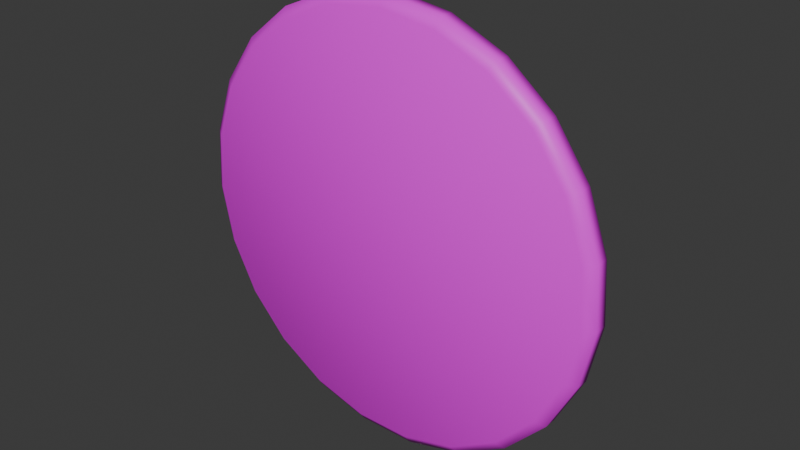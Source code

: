 # Source: hoshinikannbatti3.blend  (saved by Blender 4.2.66; exported with 4.5.12 LTS)
import bpy
from mathutils import Matrix  # noqa: F401  (used for matrix-valued properties, if any)

bpy.ops.wm.read_factory_settings(use_empty=True)
scene = bpy.context.scene
scene.name = 'Scene'

# ---- collections
col_collection = bpy.data.collections.new('Collection'); scene.collection.children.link(col_collection)

# ---- images (referenced by path relative to the original .blend; pixels are not part of the script)
import os
ASSET_DIR = os.environ.get("B2B_ASSET_DIR", "")  # directory of the original .blend (textures are referenced by path, not embedded)
HERE = os.path.dirname(os.path.abspath(__file__))  # packed textures are extracted next to this script under _unpacked/

def load_image(name, relpath, width, height, colorspace="sRGB"):
    """Load a texture the original file referenced (path relative to the .blend, or extracted next to this script)."""
    p = next((c for c in (os.path.join(HERE, relpath), os.path.join(ASSET_DIR, relpath)) if relpath and os.path.exists(c)), "")
    if p:
        img = bpy.data.images.load(p, check_existing=True)
        img.name = name
    else:  # same state as the original file: an image datablock whose file is absent (Cycles renders it pink)
        img = bpy.data.images.new(name, width, height)
        img.source = "FILE"
        img.filepath = "//" + (relpath or name)
    img.colorspace_settings.name = colorspace
    return img
img_texture_hoshinikanbatti = load_image('texture_hoshinikanbatti', 'texture_hoshinokanbatti.png', 1024, 1024, 'sRGB')

# ---- materials (node trees are filled in below, after node groups)
mat_material_hoshinikanbatti = bpy.data.materials.new('Material_hoshinikanbatti')

# ---- material node trees
mat_material_hoshinikanbatti.use_nodes = True; mat_material_hoshinikanbatti.node_tree.nodes.clear()
_N = mat_material_hoshinikanbatti.node_tree.nodes; _L = mat_material_hoshinikanbatti.node_tree.links
n0 = _N.new('ShaderNodeBsdfPrincipled'); n0.name = 'Principled BSDF'; n0.location = (10, 300)
n1 = _N.new('ShaderNodeOutputMaterial'); n1.name = 'Material Output'; n1.location = (300, 300)
n2 = _N.new('ShaderNodeTexImage'); n2.name = 'Image Texture'; n2.location = (-280, 275)
n2.image = img_texture_hoshinikanbatti
_L.new(n0.outputs[0], n1.inputs[0])
_L.new(n2.outputs[0], n0.inputs[0])
n1.is_active_output = True

# ---- world
world_world = bpy.data.worlds.new('World'); scene.world = world_world
world_world.use_nodes = True; world_world.node_tree.nodes.clear()
_N = world_world.node_tree.nodes; _L = world_world.node_tree.links
n0 = _N.new('ShaderNodeOutputWorld'); n0.name = 'World Output'; n0.location = (300, 300)
n1 = _N.new('ShaderNodeBackground'); n1.name = 'Background'; n1.location = (10, 300)
n1.inputs[0].default_value = (0.05088, 0.05088, 0.05088, 1.0)
_L.new(n1.outputs[0], n0.inputs[0])
n0.is_active_output = True
world_world.color = (0.05088, 0.05088, 0.05088)
world_world.sun_shadow_jitter_overblur = 0.0

# ---- meshes
me_cylinder = bpy.data.meshes.new('Cylinder')
me_cylinder.from_pydata([(1.468e-19, 0.1507, 0.005376), (1.468e-19, 0.1507, 0.01403), (0.04047, 0.1451, 0.005376), (0.04047, 0.1451, 0.01403), (0.07794, 0.1288, 0.005376), (0.07794, 0.1288, 0.01403), (0.1096, 0.1031, 0.005376), (0.1096, 0.1031, 0.01403), (0.1332, 0.06968, 0.005376), (0.1332, 0.06968, 0.01403), (0.1469, 0.03119, 0.005376), (0.1469, 0.03119, 0.01403), (0.1497, -0.009566, 0.005376), (0.1497, -0.009566, 0.01403), (0.1413, -0.04956, 0.005376), (0.1413, -0.04956, 0.01403), (0.1225, -0.08583, 0.005376), (0.1225, -0.08583, 0.01403), (0.09466, -0.1157, 0.005376), (0.09466, -0.1157, 0.01403), (0.05976, -0.1369, 0.005376), (0.05976, -0.1369, 0.01403), (0.02043, -0.1479, 0.005376), (0.02043, -0.1479, 0.01403), (-0.02043, -0.1479, 0.005376), (-0.02043, -0.1479, 0.01403), (-0.05976, -0.1369, 0.005376), (-0.05976, -0.1369, 0.01403), (-0.09466, -0.1157, 0.005376), (-0.09466, -0.1157, 0.01403), (-0.1225, -0.08583, 0.005376), (-0.1225, -0.08583, 0.01403), (-0.1413, -0.04956, 0.005376), (-0.1413, -0.04956, 0.01403), (-0.1497, -0.009566, 0.005376), (-0.1497, -0.009566, 0.01403), (-0.1469, 0.03119, 0.005376), (-0.1469, 0.03119, 0.01403), (-0.1332, 0.06968, 0.005376), (-0.1332, 0.06968, 0.01403), (-0.1096, 0.1031, 0.005376), (-0.1096, 0.1031, 0.01403), (-0.07794, 0.1288, 0.005376), (-0.07794, 0.1288, 0.01403), (-0.04047, 0.1451, 0.005376), (-0.04047, 0.1451, 0.01403), (0.03859, 0.1384, 0.01912), (6.777e-11, 0.1437, 0.01912), (0.07431, 0.1229, 0.01912), (0.1045, 0.09829, 0.01912), (0.127, 0.06647, 0.01912), (0.14, 0.02977, 0.01912), (0.1427, -0.00909, 0.01912), (0.1348, -0.04723, 0.01912), (0.1168, -0.08181, 0.01912), (0.09026, -0.1103, 0.01912), (0.05698, -0.1305, 0.01912), (0.01948, -0.141, 0.01912), (-0.01948, -0.141, 0.01912), (-0.05698, -0.1305, 0.01912), (-0.09026, -0.1103, 0.01912), (-0.1168, -0.08181, 0.01912), (-0.1348, -0.04723, 0.01912), (-0.1427, -0.00909, 0.01912), (-0.14, 0.02977, 0.01912), (-0.127, 0.06647, 0.01912), (-0.1045, 0.09829, 0.01912), (-0.07431, 0.1229, 0.01912), (-0.03859, 0.1384, 0.01912), (1.903e-09, 0.001481, 0.005381), (0.0002182, 0.001451, 0.00538), (0.0004202, 0.001364, 0.00538), (0.0005911, 0.001225, 0.005379), (0.0007181, 0.001045, 0.005378), (0.0007919, 0.0008371, 0.005377), (0.0008069, 0.0006174, 0.005375), (0.0007621, 0.0004017, 0.005374), (0.0006608, 0.0002061, 0.005373), (0.0005104, 4.516e-05, 0.005372), (0.0003222, -6.928e-05, 0.005371), (0.0001101, -0.0001287, 0.005371), (-0.0001101, -0.0001287, 0.005371), (-0.0003222, -6.928e-05, 0.005371), (-0.0005104, 4.516e-05, 0.005372), (-0.0006608, 0.0002061, 0.005373), (-0.0007621, 0.0004017, 0.005374), (-0.0008069, 0.0006174, 0.005375), (-0.0007919, 0.0008371, 0.005377), (-0.0007181, 0.001045, 0.005378), (-0.0005911, 0.001225, 0.005379), (-0.0004202, 0.001364, 0.00538), (-0.0002182, 0.001451, 0.00538), (1.916e-09, 0.001477, -0.003983), (0.0002182, 0.001447, -0.003984), (0.0004202, 0.001359, -0.003984), (0.0005911, 0.00122, -0.003985), (0.0007181, 0.00104, -0.003986), (0.0007919, 0.0008326, -0.003987), (0.0008069, 0.0006129, -0.003989), (0.0007621, 0.0003972, -0.00399), (0.0006608, 0.0002017, -0.003991), (0.0005104, 4.069e-05, -0.003992), (0.0003222, -7.376e-05, -0.003993), (0.0001101, -0.0001332, -0.003993), (-0.0001101, -0.0001332, -0.003993), (-0.0003222, -7.376e-05, -0.003993), (-0.0005104, 4.069e-05, -0.003992), (-0.0006608, 0.0002017, -0.003991), (-0.0007621, 0.0003972, -0.00399), (-0.0008069, 0.0006129, -0.003989), (-0.0007919, 0.0008326, -0.003987), (-0.0007181, 0.00104, -0.003986), (-0.0005911, 0.00122, -0.003985), (-0.0004202, 0.001359, -0.003984), (-0.0002182, 0.001447, -0.003984), (1.113e-09, 0.0215, -0.003988), (0.005621, 0.02073, -0.003988), (0.01082, 0.01847, -0.003988), (0.01523, 0.01489, -0.003988), (0.0185, 0.01026, -0.003988), (0.0204, 0.004909, -0.003988), (0.02079, -0.0007514, -0.003988), (0.01963, -0.006306, -0.003988), (0.01702, -0.01134, -0.003988), (0.01315, -0.01549, -0.003988), (0.0083, -0.01844, -0.003988), (0.002837, -0.01997, -0.003988), (-0.002837, -0.01997, -0.003988), (-0.0083, -0.01844, -0.003988), (-0.01315, -0.01549, -0.003988), (-0.01702, -0.01134, -0.003988), (-0.01963, -0.006306, -0.003988), (-0.02079, -0.0007514, -0.003988), (-0.0204, 0.004909, -0.003988), (-0.0185, 0.01026, -0.003988), (-0.01523, 0.01489, -0.003988), (-0.01082, 0.01847, -0.003988), (-0.005621, 0.02073, -0.003988), (1.142e-09, 0.0215, -0.009377), (0.005621, 0.02073, -0.009377), (0.01082, 0.01847, -0.009377), (0.01523, 0.01489, -0.009377), (0.0185, 0.01026, -0.009377), (0.0204, 0.004909, -0.009377), (0.02079, -0.0007514, -0.009377), (0.01963, -0.006306, -0.009377), (0.01702, -0.01134, -0.009377), (0.01315, -0.01549, -0.009377), (0.0083, -0.01844, -0.009377), (0.002837, -0.01997, -0.009377), (-0.002837, -0.01997, -0.009377), (-0.0083, -0.01844, -0.009377), (-0.01315, -0.01549, -0.009377), (-0.01702, -0.01134, -0.009377), (-0.01963, -0.006306, -0.009377), (-0.02079, -0.0007514, -0.009377), (-0.0204, 0.004909, -0.009377), (-0.0185, 0.01026, -0.009377), (-0.01523, 0.01489, -0.009377), (-0.01082, 0.01847, -0.009377), (-0.005621, 0.02073, -0.009377), (1.218e-09, 0.01748, -0.01349), (0.004537, 0.01686, -0.01349), (0.008738, 0.01504, -0.01349), (0.01229, 0.01215, -0.01349), (0.01493, 0.008405, -0.01349), (0.01646, 0.00409, -0.01349), (0.01678, -0.0004794, -0.01349), (0.01585, -0.004963, -0.01349), (0.01374, -0.00903, -0.01349), (0.01061, -0.01238, -0.01349), (0.0067, -0.01476, -0.01349), (0.00229, -0.01599, -0.01349), (-0.00229, -0.01599, -0.01349), (-0.0067, -0.01476, -0.01349), (-0.01061, -0.01238, -0.01349), (-0.01374, -0.00903, -0.01349), (-0.01585, -0.004963, -0.01349), (-0.01678, -0.0004794, -0.01349), (-0.01646, 0.00409, -0.01349), (-0.01493, 0.008405, -0.01349), (-0.01229, 0.01215, -0.01349), (-0.008738, 0.01504, -0.01349), (-0.004537, 0.01686, -0.01349), (1.513e-09, 0.01309, -0.01649), (0.003352, 0.01263, -0.01649), (0.006456, 0.01128, -0.01649), (0.009081, 0.009148, -0.01649), (0.01103, 0.006383, -0.01649), (0.01217, 0.003195, -0.01649), (0.0124, -0.0001813, -0.01649), (0.01171, -0.003495, -0.01649), (0.01015, -0.006499, -0.01649), (0.007842, -0.008972, -0.01649), (0.00495, -0.01073, -0.01649), (0.001692, -0.01164, -0.01649), (-0.001692, -0.01164, -0.01649), (-0.00495, -0.01073, -0.01649), (-0.007842, -0.008972, -0.01649), (-0.01015, -0.006499, -0.01649), (-0.01171, -0.003495, -0.01649), (-0.0124, -0.0001813, -0.01649), (-0.01217, 0.003195, -0.01649), (-0.01103, 0.006383, -0.01649), (-0.009081, 0.009148, -0.01649), (-0.006456, 0.01128, -0.01649), (-0.003352, 0.01263, -0.01649), (1.887e-09, 0.00929, -0.0185), (0.002327, 0.00897, -0.0185), (0.004481, 0.008034, -0.0185), (0.006303, 0.006552, -0.0185), (0.007657, 0.004633, -0.0185), (0.008444, 0.00242, -0.0185), (0.008604, 7.705e-05, -0.0185), (0.008126, -0.002223, -0.0185), (0.007046, -0.004308, -0.0185), (0.005443, -0.006024, -0.0185), (0.003436, -0.007245, -0.0185), (0.001174, -0.007878, -0.0185), (-0.001174, -0.007878, -0.0185), (-0.003436, -0.007245, -0.0185), (-0.005443, -0.006024, -0.0185), (-0.007046, -0.004308, -0.0185), (-0.008126, -0.002223, -0.0185), (-0.008604, 7.705e-05, -0.0185), (-0.008444, 0.00242, -0.0185), (-0.007657, 0.004633, -0.0185), (-0.006303, 0.006552, -0.0185), (-0.004481, 0.008034, -0.0185), (-0.002327, 0.00897, -0.0185)], [], [(0, 1, 3, 2), (2, 3, 5, 4), (4, 5, 7, 6), (6, 7, 9, 8), (8, 9, 11, 10), (10, 11, 13, 12), (12, 13, 15, 14), (14, 15, 17, 16), (16, 17, 19, 18), (18, 19, 21, 20), (20, 21, 23, 22), (22, 23, 25, 24), (24, 25, 27, 26), (26, 27, 29, 28), (28, 29, 31, 30), (30, 31, 33, 32), (32, 33, 35, 34), (34, 35, 37, 36), (36, 37, 39, 38), (38, 39, 41, 40), (40, 41, 43, 42), (39, 37, 64, 65), (42, 43, 45, 44), (44, 45, 1, 0), (26, 28, 83, 82), (46, 47, 68, 67, 66, 65, 64, 63, 62, 61, 60, 59, 58, 57, 56, 55, 54, 53, 52, 51, 50, 49, 48), (5, 3, 46, 48), (15, 13, 52, 53), (25, 23, 57, 58), (35, 33, 62, 63), (45, 43, 67, 68), (11, 9, 50, 51), (21, 19, 55, 56), (31, 29, 60, 61), (41, 39, 65, 66), (7, 5, 48, 49), (17, 15, 53, 54), (3, 1, 47, 46), (27, 25, 58, 59), (37, 35, 63, 64), (1, 45, 68, 47), (13, 11, 51, 52), (23, 21, 56, 57), (33, 31, 61, 62), (43, 41, 66, 67), (9, 7, 49, 50), (19, 17, 54, 55), (29, 27, 59, 60), (83, 84, 107, 106), (36, 38, 88, 87), (2, 4, 71, 70), (12, 14, 76, 75), (22, 24, 81, 80), (32, 34, 86, 85), (42, 44, 91, 90), (8, 10, 74, 73), (18, 20, 79, 78), (28, 30, 84, 83), (38, 40, 89, 88), (4, 6, 72, 71), (14, 16, 77, 76), (0, 2, 70, 69), (24, 26, 82, 81), (34, 36, 87, 86), (44, 0, 69, 91), (10, 12, 75, 74), (20, 22, 80, 79), (30, 32, 85, 84), (40, 42, 90, 89), (6, 8, 73, 72), (16, 18, 78, 77), (97, 98, 121, 120), (76, 77, 100, 99), (91, 69, 92, 114), (69, 70, 93, 92), (84, 85, 108, 107), (77, 78, 101, 100), (70, 71, 94, 93), (85, 86, 109, 108), (78, 79, 102, 101), (71, 72, 95, 94), (86, 87, 110, 109), (79, 80, 103, 102), (72, 73, 96, 95), (87, 88, 111, 110), (80, 81, 104, 103), (73, 74, 97, 96), (88, 89, 112, 111), (81, 82, 105, 104), (74, 75, 98, 97), (89, 90, 113, 112), (82, 83, 106, 105), (75, 76, 99, 98), (90, 91, 114, 113), (133, 134, 157, 156), (112, 113, 136, 135), (105, 106, 129, 128), (98, 99, 122, 121), (113, 114, 137, 136), (106, 107, 130, 129), (99, 100, 123, 122), (114, 92, 115, 137), (92, 93, 116, 115), (107, 108, 131, 130), (100, 101, 124, 123), (93, 94, 117, 116), (108, 109, 132, 131), (101, 102, 125, 124), (94, 95, 118, 117), (109, 110, 133, 132), (102, 103, 126, 125), (95, 96, 119, 118), (110, 111, 134, 133), (103, 104, 127, 126), (96, 97, 120, 119), (111, 112, 135, 134), (104, 105, 128, 127), (147, 148, 171, 170), (126, 127, 150, 149), (119, 120, 143, 142), (134, 135, 158, 157), (127, 128, 151, 150), (120, 121, 144, 143), (135, 136, 159, 158), (128, 129, 152, 151), (121, 122, 145, 144), (136, 137, 160, 159), (129, 130, 153, 152), (122, 123, 146, 145), (137, 115, 138, 160), (115, 116, 139, 138), (130, 131, 154, 153), (123, 124, 147, 146), (116, 117, 140, 139), (131, 132, 155, 154), (124, 125, 148, 147), (117, 118, 141, 140), (132, 133, 156, 155), (125, 126, 149, 148), (118, 119, 142, 141), (161, 162, 185, 184), (140, 141, 164, 163), (155, 156, 179, 178), (148, 149, 172, 171), (141, 142, 165, 164), (156, 157, 180, 179), (149, 150, 173, 172), (142, 143, 166, 165), (157, 158, 181, 180), (150, 151, 174, 173), (143, 144, 167, 166), (158, 159, 182, 181), (151, 152, 175, 174), (144, 145, 168, 167), (159, 160, 183, 182), (152, 153, 176, 175), (145, 146, 169, 168), (160, 138, 161, 183), (138, 139, 162, 161), (153, 154, 177, 176), (146, 147, 170, 169), (139, 140, 163, 162), (154, 155, 178, 177), (190, 191, 214, 213), (176, 177, 200, 199), (169, 170, 193, 192), (162, 163, 186, 185), (177, 178, 201, 200), (170, 171, 194, 193), (163, 164, 187, 186), (178, 179, 202, 201), (171, 172, 195, 194), (164, 165, 188, 187), (179, 180, 203, 202), (172, 173, 196, 195), (165, 166, 189, 188), (180, 181, 204, 203), (173, 174, 197, 196), (166, 167, 190, 189), (181, 182, 205, 204), (174, 175, 198, 197), (167, 168, 191, 190), (182, 183, 206, 205), (175, 176, 199, 198), (168, 169, 192, 191), (183, 161, 184, 206), (207, 208, 209, 210, 211, 212, 213, 214, 215, 216, 217, 218, 219, 220, 221, 222, 223, 224, 225, 226, 227, 228, 229), (205, 206, 229, 228), (198, 199, 222, 221), (191, 192, 215, 214), (206, 184, 207, 229), (184, 185, 208, 207), (199, 200, 223, 222), (192, 193, 216, 215), (185, 186, 209, 208), (200, 201, 224, 223), (193, 194, 217, 216), (186, 187, 210, 209), (201, 202, 225, 224), (194, 195, 218, 217), (187, 188, 211, 210), (202, 203, 226, 225), (195, 196, 219, 218), (188, 189, 212, 211), (203, 204, 227, 226), (196, 197, 220, 219), (189, 190, 213, 212), (204, 205, 228, 227), (197, 198, 221, 220)])
me_cylinder.polygons.foreach_set('use_smooth', [1, 1, 1, 1, 1, 1, 1, 1, 1, 1, 1, 1, 1, 1, 1, 1, 1, 1, 1, 1, 1, 1, 1, 1, 1, 1, 1, 1, 1, 1, 1, 1, 1, 1, 1, 1, 1, 1, 1, 1, 1, 1, 1, 1, 1, 1, 1, 1, 1, 1, 1, 1, 1, 1, 1, 1, 1, 1, 1, 1, 1, 1, 1, 1, 1, 1, 1, 1, 1, 1, 1, 1, 1, 1, 1, 1, 1, 1, 1, 1, 1, 1, 1, 1, 1, 1, 1, 1, 1, 1, 1, 1, 1, 1, 1, 1, 1, 1, 1, 1, 1, 1, 1, 1, 1, 1, 1, 1, 1, 1, 1, 1, 1, 1, 1, 1, 1, 1, 1, 1, 1, 1, 1, 1, 1, 1, 1, 1, 1, 1, 1, 1, 1, 1, 1, 1, 1, 1, 1, 1, 1, 1, 1, 1, 1, 1, 1, 1, 1, 1, 1, 1, 1, 1, 1, 1, 1, 1, 1, 1, 1, 1, 1, 1, 1, 1, 1, 1, 1, 1, 1, 1, 1, 1, 1, 1, 1, 1, 1, 1, 1, 1, 1, 1, 1, 1, 0, 1, 1, 1, 1, 1, 1, 1, 1, 1, 1, 1, 1, 1, 1, 1, 1, 1, 1, 1, 1, 1, 1])
_uv = me_cylinder.uv_layers.new(name='UVMap')
_uv.uv.foreach_set('vector', [0.3509, 0.6204, 0.3391, 0.6188, 0.3433, 0.5633, 0.3557, 0.5637, 0.3557, 0.5637, 0.3433, 0.5633, 0.3414, 0.5056, 0.3542, 0.5045, 0.3542, 0.5045, 0.3414, 0.5056, 0.3329, 0.4461, 0.346, 0.4436, 0.346, 0.4436, 0.3329, 0.4461, 0.3173, 0.3856, 0.3306, 0.3815, 0.3306, 0.3815, 0.3173, 0.3856, 0.2945, 0.3248, 0.3077, 0.3191, 0.3077, 0.3191, 0.2945, 0.3248, 0.264, 0.2646, 0.277, 0.2572, 0.277, 0.2572, 0.264, 0.2646, 0.2258, 0.2058, 0.2383, 0.1968, 0.2383, 0.1968, 0.2258, 0.2058, 0.1805, 0.1505, 0.1921, 0.1401, 0.1921, 0.1401, 0.1805, 0.1505, 0.1295, 0.1005, 0.14, 0.08871, 0.14, 0.08871, 0.1295, 0.1005, 0.07237, 0.05515, 0.08182, 0.04199, 0.08182, 0.04199, 0.07237, 0.05515, 0.007423, 0.01445, 0.01647, 0.0001632, 0.002346, 0.9998, 0.000803, 0.9919, 0.03797, 0.9847, 0.03989, 0.9926, 0.03989, 0.9926, 0.03797, 0.9847, 0.07405, 0.9736, 0.0769, 0.9815, 0.0769, 0.9815, 0.07405, 0.9736, 0.1101, 0.958, 0.1139, 0.9658, 0.1139, 0.9658, 0.1101, 0.958, 0.1455, 0.9378, 0.1504, 0.9454, 0.1504, 0.9454, 0.1455, 0.9378, 0.1799, 0.9129, 0.1857, 0.9203, 0.1857, 0.9203, 0.1799, 0.9129, 0.2125, 0.8834, 0.2194, 0.8903, 0.2194, 0.8903, 0.2125, 0.8834, 0.243, 0.8491, 0.2509, 0.8555, 0.2509, 0.8555, 0.243, 0.8491, 0.2706, 0.8103, 0.2795, 0.816, 0.2795, 0.816, 0.2706, 0.8103, 0.2948, 0.7671, 0.3045, 0.772, 0.3045, 0.772, 0.2948, 0.7671, 0.3143, 0.7206, 0.3248, 0.7245, 0.2706, 0.8103, 0.243, 0.8491, 0.235, 0.8429, 0.2616, 0.8047, 0.3248, 0.7245, 0.3143, 0.7206, 0.3293, 0.6714, 0.3404, 0.6742, 0.3404, 0.6742, 0.3293, 0.6714, 0.3391, 0.6188, 0.3509, 0.6204, 0.6469, 0.4432, 0.5892, 0.4432, 0.616, 0.2482, 0.6201, 0.2482, 0.8205, 0.991, 0.7543, 1.0, 0.688, 0.9913, 0.6265, 0.9648, 0.5746, 0.9227, 0.5358, 0.8681, 0.5133, 0.8051, 0.5086, 0.7384, 0.522, 0.6729, 0.5527, 0.6134, 0.5982, 0.5644, 0.6553, 0.5295, 0.7197, 0.5113, 0.7866, 0.5111, 0.8511, 0.529, 0.9083, 0.5637, 0.9541, 0.6125, 0.985, 0.6718, 0.9988, 0.7373, 0.9944, 0.804, 0.9721, 0.8671, 0.9336, 0.9219, 0.8818, 0.9642, 0.3414, 0.5056, 0.3433, 0.5633, 0.3311, 0.5632, 0.3287, 0.5068, 0.2258, 0.2058, 0.264, 0.2646, 0.2511, 0.2721, 0.2132, 0.215, 0.03797, 0.9847, 0.000803, 0.9919, 0.0001631, 0.9838, 0.036, 0.977, 0.2125, 0.8834, 0.1799, 0.9129, 0.1739, 0.9057, 0.2056, 0.8766, 0.3293, 0.6714, 0.3143, 0.7206, 0.3042, 0.717, 0.3183, 0.6687, 0.2945, 0.3248, 0.3173, 0.3856, 0.3042, 0.3898, 0.2814, 0.3307, 0.07237, 0.05515, 0.1295, 0.1005, 0.1194, 0.112, 0.06321, 0.06833, 0.1455, 0.9378, 0.1101, 0.958, 0.1061, 0.9503, 0.1406, 0.9303, 0.2948, 0.7671, 0.2706, 0.8103, 0.2616, 0.8047, 0.2849, 0.7623, 0.3329, 0.4461, 0.3414, 0.5056, 0.3287, 0.5068, 0.3199, 0.4488, 0.1805, 0.1505, 0.2258, 0.2058, 0.2132, 0.215, 0.1691, 0.1609, 0.3433, 0.5633, 0.3391, 0.6188, 0.3274, 0.6173, 0.3311, 0.5632, 0.07405, 0.9736, 0.03797, 0.9847, 0.036, 0.977, 0.07112, 0.9658, 0.243, 0.8491, 0.2125, 0.8834, 0.2056, 0.8766, 0.235, 0.8429, 0.3391, 0.6188, 0.3293, 0.6714, 0.3183, 0.6687, 0.3274, 0.6173, 0.264, 0.2646, 0.2945, 0.3248, 0.2814, 0.3307, 0.2511, 0.2721, 0.007423, 0.01445, 0.07237, 0.05515, 0.06321, 0.06833, 0.0001631, 0.02966, 0.1799, 0.9129, 0.1455, 0.9378, 0.1406, 0.9303, 0.1739, 0.9057, 0.3143, 0.7206, 0.2948, 0.7671, 0.2849, 0.7623, 0.3042, 0.717, 0.3173, 0.3856, 0.3329, 0.4461, 0.3199, 0.4488, 0.3042, 0.3898, 0.1295, 0.1005, 0.1805, 0.1505, 0.1691, 0.1609, 0.1194, 0.112, 0.1101, 0.958, 0.07405, 0.9736, 0.07112, 0.9658, 0.1061, 0.9503, 0.9734, 0.1465, 0.9744, 0.144, 0.9895, 0.1471, 0.9871, 0.1535, 0.4185, 0.3044, 0.4068, 0.2479, 0.6032, 0.2345, 0.604, 0.2384, 0.5609, 0.0295, 0.6181, 0.02165, 0.6181, 0.2185, 0.614, 0.2191, 0.8061, 0.136, 0.8254, 0.1903, 0.6327, 0.2304, 0.6313, 0.2266, 0.7517, 0.3977, 0.7024, 0.4277, 0.624, 0.2471, 0.6275, 0.245, 0.4844, 0.3977, 0.445, 0.3556, 0.6059, 0.242, 0.6086, 0.245, 0.43, 0.136, 0.4633, 0.08888, 0.6072, 0.2232, 0.6048, 0.2266, 0.7281, 0.05248, 0.7728, 0.08888, 0.629, 0.2232, 0.6258, 0.2207, 0.8176, 0.3044, 0.7911, 0.3556, 0.6303, 0.242, 0.6321, 0.2384, 0.5892, 0.4432, 0.5337, 0.4277, 0.6121, 0.2471, 0.616, 0.2482, 0.4068, 0.2479, 0.4107, 0.1903, 0.6035, 0.2304, 0.6032, 0.2345, 0.6181, 0.02165, 0.6752, 0.0295, 0.6221, 0.2191, 0.6181, 0.2185, 0.8254, 0.1903, 0.8294, 0.2479, 0.633, 0.2345, 0.6327, 0.2304, 0.508, 0.05248, 0.5609, 0.0295, 0.614, 0.2191, 0.6103, 0.2207, 0.7024, 0.4277, 0.6469, 0.4432, 0.6201, 0.2482, 0.624, 0.2471, 0.445, 0.3556, 0.4185, 0.3044, 0.604, 0.2384, 0.6059, 0.242, 0.4633, 0.08888, 0.508, 0.05248, 0.6103, 0.2207, 0.6072, 0.2232, 0.7728, 0.08888, 0.8061, 0.136, 0.6313, 0.2266, 0.629, 0.2232, 0.7911, 0.3556, 0.7517, 0.3977, 0.6275, 0.245, 0.6303, 0.242, 0.5337, 0.4277, 0.4844, 0.3977, 0.6086, 0.245, 0.6121, 0.2471, 0.4107, 0.1903, 0.43, 0.136, 0.6048, 0.2266, 0.6035, 0.2304, 0.6752, 0.0295, 0.7281, 0.05248, 0.6258, 0.2207, 0.6221, 0.2191, 0.8294, 0.2479, 0.8176, 0.3044, 0.6321, 0.2384, 0.633, 0.2345, 0.9096, 0.1258, 0.9093, 0.1217, 0.9235, 0.1188, 0.9241, 0.1268, 0.9575, 0.1481, 0.9595, 0.1498, 0.9519, 0.1626, 0.9467, 0.1584, 0.9638, 0.1322, 0.9612, 0.1328, 0.955, 0.1189, 0.9615, 0.1171, 0.9612, 0.1328, 0.9589, 0.1341, 0.9492, 0.1224, 0.955, 0.1189, 0.9744, 0.144, 0.9747, 0.1414, 0.99, 0.1402, 0.9895, 0.1471, 0.9595, 0.1498, 0.9619, 0.1508, 0.9579, 0.1652, 0.9519, 0.1626, 0.9589, 0.1341, 0.9571, 0.136, 0.9445, 0.1274, 0.9492, 0.1224, 0.9747, 0.1414, 0.9742, 0.1388, 0.9886, 0.1335, 0.99, 0.1402, 0.9619, 0.1508, 0.9646, 0.1512, 0.9644, 0.1661, 0.9579, 0.1652, 0.9571, 0.136, 0.9558, 0.1383, 0.9414, 0.1334, 0.9445, 0.1274, 0.9742, 0.1388, 0.973, 0.1365, 0.9855, 0.1274, 0.9886, 0.1335, 0.9646, 0.1512, 0.9673, 0.151, 0.9712, 0.1661, 0.9644, 0.1661, 0.9558, 0.1383, 0.9551, 0.1409, 0.9401, 0.14, 0.9414, 0.1334, 0.973, 0.1365, 0.9713, 0.1345, 0.9808, 0.1224, 0.9855, 0.1274, 0.9673, 0.151, 0.9697, 0.1501, 0.9777, 0.1634, 0.9712, 0.1661, 0.9551, 0.1409, 0.9552, 0.1435, 0.9406, 0.1467, 0.9401, 0.14, 0.9713, 0.1345, 0.969, 0.133, 0.9749, 0.1189, 0.9808, 0.1224, 0.9697, 0.1501, 0.9718, 0.1485, 0.9831, 0.1591, 0.9777, 0.1634, 0.9552, 0.1435, 0.9561, 0.146, 0.9429, 0.153, 0.9406, 0.1467, 0.969, 0.133, 0.9665, 0.1323, 0.9684, 0.1171, 0.9749, 0.1189, 0.9718, 0.1485, 0.9734, 0.1465, 0.9871, 0.1535, 0.9831, 0.1591, 0.9561, 0.146, 0.9575, 0.1481, 0.9467, 0.1584, 0.9429, 0.153, 0.9665, 0.1323, 0.9638, 0.1322, 0.9615, 0.1171, 0.9684, 0.1171, 0.9134, 0.07668, 0.9101, 0.0666, 0.9189, 0.06491, 0.9215, 0.07266, 0.8853, 0.1364, 0.8888, 0.1385, 0.883, 0.1518, 0.8762, 0.1476, 0.887, 0.112, 0.8838, 0.1146, 0.8732, 0.1047, 0.8794, 0.09964, 0.9093, 0.1217, 0.908, 0.1179, 0.9208, 0.1112, 0.9235, 0.1188, 0.8888, 0.1385, 0.8927, 0.1396, 0.8907, 0.1539, 0.883, 0.1518, 0.8838, 0.1146, 0.8815, 0.1179, 0.8686, 0.1112, 0.8732, 0.1047, 0.908, 0.1179, 0.9056, 0.1146, 0.9162, 0.1047, 0.9208, 0.1112, 0.8927, 0.1396, 0.8968, 0.1396, 0.8987, 0.1539, 0.8907, 0.1539, 0.8968, 0.1396, 0.9007, 0.1385, 0.9064, 0.1518, 0.8987, 0.1539, 0.8815, 0.1179, 0.8801, 0.1217, 0.8659, 0.1188, 0.8686, 0.1112, 0.9056, 0.1146, 0.9025, 0.112, 0.91, 0.09964, 0.9162, 0.1047, 0.9007, 0.1385, 0.9041, 0.1364, 0.9133, 0.1476, 0.9064, 0.1518, 0.8801, 0.1217, 0.8798, 0.1258, 0.8654, 0.1268, 0.8659, 0.1188, 0.9025, 0.112, 0.8987, 0.1104, 0.9027, 0.09645, 0.91, 0.09964, 0.9041, 0.1364, 0.9069, 0.1334, 0.9188, 0.1417, 0.9133, 0.1476, 0.8798, 0.1258, 0.8807, 0.1298, 0.867, 0.1346, 0.8654, 0.1268, 0.8987, 0.1104, 0.8947, 0.1099, 0.8947, 0.09536, 0.9027, 0.09645, 0.9069, 0.1334, 0.9088, 0.1298, 0.9224, 0.1346, 0.9188, 0.1417, 0.8807, 0.1298, 0.8825, 0.1334, 0.8707, 0.1417, 0.867, 0.1346, 0.8947, 0.1099, 0.8907, 0.1104, 0.8868, 0.09645, 0.8947, 0.09536, 0.9088, 0.1298, 0.9096, 0.1258, 0.9241, 0.1268, 0.9224, 0.1346, 0.8825, 0.1334, 0.8853, 0.1364, 0.8762, 0.1476, 0.8707, 0.1417, 0.8907, 0.1104, 0.887, 0.112, 0.8794, 0.09964, 0.8868, 0.09645, 0.9779, 0.06577, 0.9751, 0.07353, 0.968, 0.06992, 0.9701, 0.06423, 0.9769, 0.08652, 0.9684, 0.09329, 0.9637, 0.08541, 0.9702, 0.08025, 0.964, 0.02378, 0.973, 0.02924, 0.9674, 0.03628, 0.9605, 0.03205, 0.9101, 0.0666, 0.9097, 0.05606, 0.9186, 0.05679, 0.9189, 0.06491, 0.9684, 0.09329, 0.9584, 0.09747, 0.956, 0.08862, 0.9637, 0.08541, 0.973, 0.02924, 0.9803, 0.03695, 0.973, 0.04225, 0.9674, 0.03628, 0.9097, 0.05606, 0.912, 0.04582, 0.9204, 0.04889, 0.9186, 0.05679, 0.9584, 0.09747, 0.9477, 0.09873, 0.9478, 0.08958, 0.956, 0.08862, 0.9803, 0.03695, 0.9853, 0.04639, 0.9768, 0.04952, 0.973, 0.04225, 0.912, 0.04582, 0.917, 0.03662, 0.9243, 0.04179, 0.9204, 0.04889, 0.9477, 0.09873, 0.9371, 0.09701, 0.9397, 0.08827, 0.9478, 0.08958, 0.9853, 0.04639, 0.9875, 0.05684, 0.9784, 0.05756, 0.9768, 0.04952, 0.917, 0.03662, 0.9242, 0.02909, 0.9298, 0.03599, 0.9243, 0.04179, 0.9242, 0.02909, 0.9332, 0.02375, 0.9367, 0.03191, 0.9298, 0.03599, 0.9371, 0.09701, 0.9274, 0.09249, 0.9322, 0.0848, 0.9397, 0.08827, 0.9875, 0.05684, 0.9868, 0.06755, 0.9779, 0.06577, 0.9784, 0.05756, 0.9332, 0.02375, 0.9433, 0.02097, 0.9445, 0.0298, 0.9367, 0.03191, 0.9274, 0.09249, 0.9193, 0.08553, 0.926, 0.07946, 0.9322, 0.0848, 0.9868, 0.06755, 0.9832, 0.07771, 0.9751, 0.07353, 0.9779, 0.06577, 0.9433, 0.02097, 0.9538, 0.02097, 0.9526, 0.02984, 0.9445, 0.0298, 0.9193, 0.08553, 0.9134, 0.07668, 0.9215, 0.07266, 0.926, 0.07946, 0.9832, 0.07771, 0.9769, 0.08652, 0.9702, 0.08025, 0.9751, 0.07353, 0.9538, 0.02097, 0.964, 0.02378, 0.9605, 0.03205, 0.9526, 0.02984, 0.9347, 0.04209, 0.9398, 0.03907, 0.9425, 0.04527, 0.9388, 0.04738, 0.9445, 0.0298, 0.9526, 0.02984, 0.9516, 0.0376, 0.9456, 0.03753, 0.926, 0.07946, 0.9215, 0.07266, 0.9286, 0.06931, 0.932, 0.07431, 0.9751, 0.07353, 0.9702, 0.08025, 0.9644, 0.07482, 0.968, 0.06992, 0.9526, 0.02984, 0.9605, 0.03205, 0.9574, 0.03928, 0.9516, 0.0376, 0.9215, 0.07266, 0.9189, 0.06491, 0.9267, 0.0636, 0.9286, 0.06931, 0.9702, 0.08025, 0.9637, 0.08541, 0.9596, 0.07853, 0.9644, 0.07482, 0.9605, 0.03205, 0.9674, 0.03628, 0.9625, 0.04244, 0.9574, 0.03928, 0.9189, 0.06491, 0.9186, 0.05679, 0.9264, 0.0576, 0.9267, 0.0636, 0.9637, 0.08541, 0.956, 0.08862, 0.9541, 0.0809, 0.9596, 0.07853, 0.9674, 0.03628, 0.973, 0.04225, 0.9666, 0.04688, 0.9625, 0.04244, 0.9186, 0.05679, 0.9204, 0.04889, 0.9277, 0.05174, 0.9264, 0.0576, 0.956, 0.08862, 0.9478, 0.08958, 0.9481, 0.08165, 0.9541, 0.0809, 0.973, 0.04225, 0.9768, 0.04952, 0.9693, 0.05226, 0.9666, 0.04688, 0.9204, 0.04889, 0.9243, 0.04179, 0.9305, 0.04645, 0.9277, 0.05174, 0.9478, 0.08958, 0.9397, 0.08827, 0.9421, 0.08072, 0.9481, 0.08165, 0.9768, 0.04952, 0.9784, 0.05756, 0.9705, 0.05819, 0.9693, 0.05226, 0.9243, 0.04179, 0.9298, 0.03599, 0.9347, 0.04209, 0.9305, 0.04645, 0.9298, 0.03599, 0.9367, 0.03191, 0.9398, 0.03907, 0.9347, 0.04209, 0.9397, 0.08827, 0.9322, 0.0848, 0.9366, 0.07821, 0.9421, 0.08072, 0.9784, 0.05756, 0.9779, 0.06577, 0.9701, 0.06423, 0.9705, 0.05819, 0.9367, 0.03191, 0.9445, 0.0298, 0.9456, 0.03753, 0.9398, 0.03907, 0.9322, 0.0848, 0.926, 0.07946, 0.932, 0.07431, 0.9366, 0.07821, 0.9611, 0.05077, 0.963, 0.05452, 0.9581, 0.05622, 0.9568, 0.05373, 0.9421, 0.08072, 0.9366, 0.07821, 0.9402, 0.07251, 0.9441, 0.07424, 0.9705, 0.05819, 0.9701, 0.06423, 0.9634, 0.06282, 0.9638, 0.05863, 0.9398, 0.03907, 0.9456, 0.03753, 0.9465, 0.04421, 0.9425, 0.04527, 0.9366, 0.07821, 0.932, 0.07431, 0.937, 0.06981, 0.9402, 0.07251, 0.9701, 0.06423, 0.968, 0.06992, 0.962, 0.06675, 0.9634, 0.06282, 0.9456, 0.03753, 0.9516, 0.0376, 0.9507, 0.04427, 0.9465, 0.04421, 0.932, 0.07431, 0.9286, 0.06931, 0.9347, 0.06635, 0.937, 0.06981, 0.968, 0.06992, 0.9644, 0.07482, 0.9595, 0.07014, 0.962, 0.06675, 0.9516, 0.0376, 0.9574, 0.03928, 0.9547, 0.04545, 0.9507, 0.04427, 0.9286, 0.06931, 0.9267, 0.0636, 0.9333, 0.06238, 0.9347, 0.06635, 0.9644, 0.07482, 0.9596, 0.07853, 0.9562, 0.07271, 0.9595, 0.07014, 0.9574, 0.03928, 0.9625, 0.04244, 0.9582, 0.04767, 0.9547, 0.04545, 0.9267, 0.0636, 0.9264, 0.0576, 0.9331, 0.0582, 0.9333, 0.06238, 0.9596, 0.07853, 0.9541, 0.0809, 0.9524, 0.07434, 0.9562, 0.07271, 0.9625, 0.04244, 0.9666, 0.04688, 0.9611, 0.05077, 0.9582, 0.04767, 0.9264, 0.0576, 0.9277, 0.05174, 0.934, 0.05411, 0.9331, 0.0582, 0.9541, 0.0809, 0.9481, 0.08165, 0.9482, 0.07487, 0.9524, 0.07434, 0.9666, 0.04688, 0.9693, 0.05226, 0.963, 0.05452, 0.9611, 0.05077, 0.9277, 0.05174, 0.9305, 0.04645, 0.936, 0.05042, 0.934, 0.05411, 0.9481, 0.08165, 0.9421, 0.08072, 0.9441, 0.07424, 0.9482, 0.07487, 0.9693, 0.05226, 0.9705, 0.05819, 0.9638, 0.05863, 0.963, 0.05452, 0.9305, 0.04645, 0.9347, 0.04209, 0.9388, 0.04738, 0.936, 0.05042, 0.8594, 0.06059, 0.8606, 0.05746, 0.8625, 0.05476, 0.865, 0.05266, 0.8681, 0.05134, 0.8714, 0.05089, 0.8747, 0.05134, 0.8777, 0.05266, 0.8803, 0.05476, 0.8822, 0.05746, 0.8833, 0.06059, 0.8835, 0.0639, 0.8828, 0.06714, 0.8813, 0.07009, 0.8791, 0.07251, 0.8762, 0.07424, 0.873, 0.07513, 0.8697, 0.07513, 0.8665, 0.07424, 0.8637, 0.07251, 0.8614, 0.07009, 0.8599, 0.06714, 0.8592, 0.0639, 0.934, 0.05411, 0.936, 0.05042, 0.9401, 0.05347, 0.9388, 0.05593, 0.9482, 0.07487, 0.9441, 0.07424, 0.9456, 0.06927, 0.9483, 0.06968, 0.963, 0.05452, 0.9638, 0.05863, 0.9586, 0.05895, 0.9581, 0.05622, 0.936, 0.05042, 0.9388, 0.04738, 0.9421, 0.05145, 0.9401, 0.05347, 0.9388, 0.04738, 0.9425, 0.04527, 0.9445, 0.05005, 0.9421, 0.05145, 0.9441, 0.07424, 0.9402, 0.07251, 0.943, 0.06813, 0.9456, 0.06927, 0.9638, 0.05863, 0.9634, 0.06282, 0.9584, 0.06173, 0.9586, 0.05895, 0.9425, 0.04527, 0.9465, 0.04421, 0.9471, 0.04934, 0.9445, 0.05005, 0.9402, 0.07251, 0.937, 0.06981, 0.9409, 0.06634, 0.943, 0.06813, 0.9634, 0.06282, 0.962, 0.06675, 0.9574, 0.06434, 0.9584, 0.06173, 0.9465, 0.04421, 0.9507, 0.04427, 0.9499, 0.04939, 0.9471, 0.04934, 0.937, 0.06981, 0.9347, 0.06635, 0.9393, 0.06405, 0.9409, 0.06634, 0.962, 0.06675, 0.9595, 0.07014, 0.9558, 0.06658, 0.9574, 0.06434, 0.9507, 0.04427, 0.9547, 0.04545, 0.9526, 0.05019, 0.9499, 0.04939, 0.9347, 0.06635, 0.9333, 0.06238, 0.9384, 0.06142, 0.9393, 0.06405, 0.9595, 0.07014, 0.9562, 0.07271, 0.9536, 0.06828, 0.9558, 0.06658, 0.9547, 0.04545, 0.9582, 0.04767, 0.9549, 0.05167, 0.9526, 0.05019, 0.9333, 0.06238, 0.9331, 0.0582, 0.9382, 0.05864, 0.9384, 0.06142, 0.9562, 0.07271, 0.9524, 0.07434, 0.951, 0.06934, 0.9536, 0.06828, 0.9582, 0.04767, 0.9611, 0.05077, 0.9568, 0.05373, 0.9549, 0.05167, 0.9331, 0.0582, 0.934, 0.05411, 0.9388, 0.05593, 0.9382, 0.05864, 0.9524, 0.07434, 0.9482, 0.07487, 0.9483, 0.06968, 0.951, 0.06934])
me_cylinder.materials.append(mat_material_hoshinikanbatti)
me_cylinder.update()

# ---- objects
ob_cylinder = bpy.data.objects.new('Cylinder', me_cylinder)

# ---- transforms, parenting, visibility, modifiers, constraints
ob_cylinder.location = (-1.292e-26, 9.313e-10, -5.821e-11)
ob_cylinder.rotation_euler = (1.571, 5.092e-19, -3.205e-21)
_m = ob_cylinder.modifiers.new('GeometryNodes', 'NODES')
_m.node_group = None

# ---- collection membership
col_collection.objects.link(ob_cylinder)

# ---- scene / render settings (as saved in the file)
scene.frame_start = 1; scene.frame_end = 250; scene.frame_set(1)
scene.render.engine = 'BLENDER_EEVEE_NEXT'
bpy.context.view_layer.update()

# ---- added for rendering (the .blend has no active camera and no usable light): camera, sun
cam_auto = bpy.data.cameras.new('AutoCamera')
cam_auto.lens = 50.0
cam_auto.sensor_width = 36.0
cam_auto.clip_end = 1000.0
ob_auto_camera = bpy.data.objects.new('AutoCamera', cam_auto)
scene.collection.objects.link(ob_auto_camera)
ob_auto_camera.location = (0.392739, -0.471597, 0.31556)
ob_auto_camera.rotation_euler = (1.09748, -7.21219e-08, 0.694738)
scene.camera = ob_auto_camera
light_auto_sun = bpy.data.lights.new('AutoSun', 'SUN')
light_auto_sun.energy = 3.0
light_auto_sun.angle = 0.0523599
ob_auto_sun = bpy.data.objects.new('AutoSun', light_auto_sun)
scene.collection.objects.link(ob_auto_sun)
ob_auto_sun.rotation_euler = (0.872665, 0.174533, 0.523599)
bpy.context.view_layer.update()
